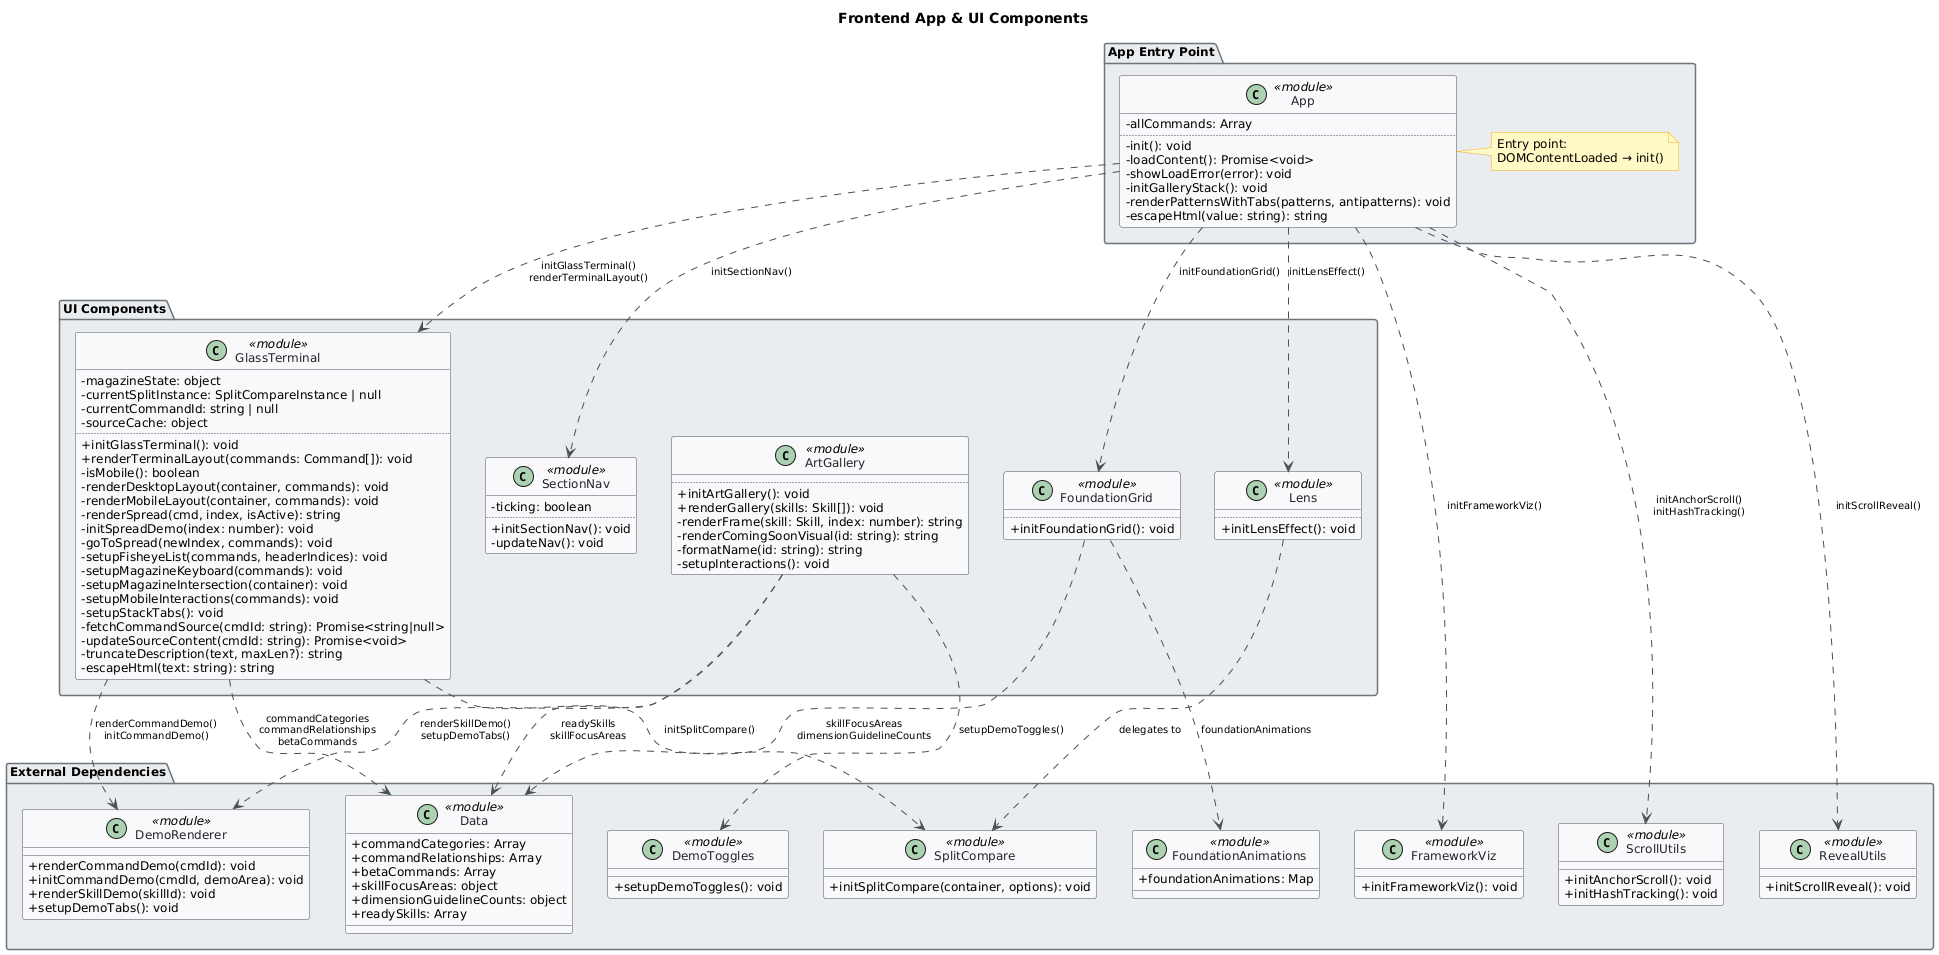

The diagram above was rendered by PlantUML. Its source (embedded in the PNG):
@startuml
skinparam classAttributeIconSize 0
skinparam shadowing false
skinparam defaultFontName "Segoe UI"
skinparam defaultFontSize 12
skinparam backgroundColor #FEFEFE
skinparam class {
    BackgroundColor #F8F9FA
    BorderColor #495057
    ArrowColor #495057
    FontColor #212529
}
skinparam package {
    BackgroundColor #E9ECEF
    BorderColor #6C757D
}
skinparam noteBackgroundColor #FFF9C4
skinparam noteBorderColor #F9A825
skinparam stereotypeFontSize 10
skinparam ArrowFontSize 10

title Frontend App & UI Components

package "App Entry Point" {
    class App <<module>> {
        -allCommands: Array
        ..
        -init(): void
        -loadContent(): Promise<void>
        -showLoadError(error): void
        -initGalleryStack(): void
        -renderPatternsWithTabs(patterns, antipatterns): void
        -escapeHtml(value: string): string
    }
    note right of App
        Entry point:
        DOMContentLoaded → init()
    end note
}

package "UI Components" {
    class GlassTerminal <<module>> {
        -magazineState: object
        -currentSplitInstance: SplitCompareInstance | null
        -currentCommandId: string | null
        -sourceCache: object
        ..
        +initGlassTerminal(): void
        +renderTerminalLayout(commands: Command[]): void
        -isMobile(): boolean
        -renderDesktopLayout(container, commands): void
        -renderMobileLayout(container, commands): void
        -renderSpread(cmd, index, isActive): string
        -initSpreadDemo(index: number): void
        -goToSpread(newIndex, commands): void
        -setupFisheyeList(commands, headerIndices): void
        -setupMagazineKeyboard(commands): void
        -setupMagazineIntersection(container): void
        -setupMobileInteractions(commands): void
        -setupStackTabs(): void
        -fetchCommandSource(cmdId: string): Promise<string|null>
        -updateSourceContent(cmdId: string): Promise<void>
        -truncateDescription(text, maxLen?): string
        -escapeHtml(text: string): string
    }

    class SectionNav <<module>> {
        -ticking: boolean
        ..
        +initSectionNav(): void
        -updateNav(): void
    }

    class FoundationGrid <<module>> {
        ..
        +initFoundationGrid(): void
    }

    class ArtGallery <<module>> {
        ..
        +initArtGallery(): void
        +renderGallery(skills: Skill[]): void
        -renderFrame(skill: Skill, index: number): string
        -renderComingSoonVisual(id: string): string
        -formatName(id: string): string
        -setupInteractions(): void
    }

    class Lens <<module>> {
        ..
        +initLensEffect(): void
    }
}

package "External Dependencies" {
    class SplitCompare <<module>> {
        +initSplitCompare(container, options): void
    }

    class DemoRenderer <<module>> {
        +renderCommandDemo(cmdId): void
        +initCommandDemo(cmdId, demoArea): void
        +renderSkillDemo(skillId): void
        +setupDemoTabs(): void
    }

    class DemoToggles <<module>> {
        +setupDemoToggles(): void
    }

    class Data <<module>> {
        +commandCategories: Array
        +commandRelationships: Array
        +betaCommands: Array
        +skillFocusAreas: object
        +dimensionGuidelineCounts: object
        +readySkills: Array
    }

    class FoundationAnimations <<module>> {
        +foundationAnimations: Map
    }

    class FrameworkViz <<module>> {
        +initFrameworkViz(): void
    }

    class ScrollUtils <<module>> {
        +initAnchorScroll(): void
        +initHashTracking(): void
    }

    class RevealUtils <<module>> {
        +initScrollReveal(): void
    }
}

' ── App → UI Components ──────────────────────────────────────────────────────
App ..> GlassTerminal  : initGlassTerminal()\nrenderTerminalLayout()
App ..> SectionNav     : initSectionNav()
App ..> FoundationGrid : initFoundationGrid()
App ..> Lens           : initLensEffect()
App ..> FrameworkViz   : initFrameworkViz()
App ..> ScrollUtils    : initAnchorScroll()\ninitHashTracking()
App ..> RevealUtils    : initScrollReveal()

' ── UI Components → External Dependencies ────────────────────────────────────
GlassTerminal  ..> SplitCompare        : initSplitCompare()
GlassTerminal  ..> DemoRenderer        : renderCommandDemo()\ninitCommandDemo()
GlassTerminal  ..> Data                : commandCategories\ncommandRelationships\nbetaCommands

Lens           ..> SplitCompare        : delegates to

FoundationGrid ..> Data                : skillFocusAreas\ndimensionGuidelineCounts
FoundationGrid ..> FoundationAnimations: foundationAnimations

ArtGallery     ..> Data                : readySkills\nskillFocusAreas
ArtGallery     ..> DemoRenderer        : renderSkillDemo()\nsetupDemoTabs()
ArtGallery     ..> DemoToggles         : setupDemoToggles()
@enduml